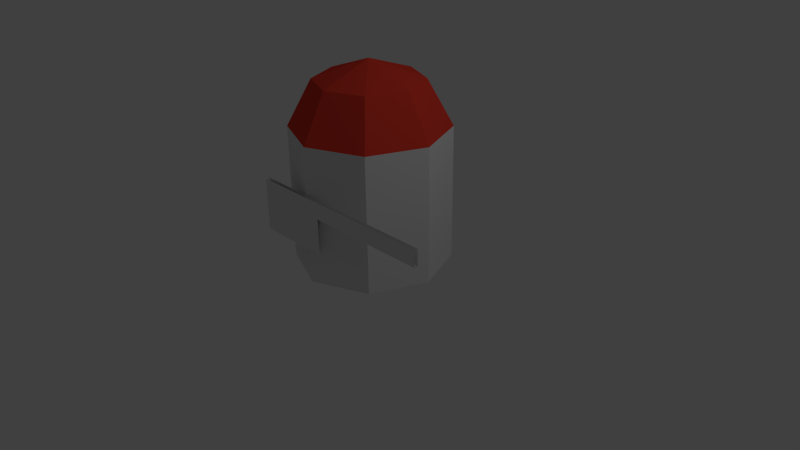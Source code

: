 # Source: soldier.blend  (saved by Blender 2.68.0; exported with 4.5.12 LTS)
import bpy
from mathutils import Matrix  # noqa: F401  (used for matrix-valued properties, if any)

bpy.ops.wm.read_factory_settings(use_empty=True)
scene = bpy.context.scene
scene.name = 'Scene'

# ---- collections
col_collection_1 = bpy.data.collections.new('Collection 1'); scene.collection.children.link(col_collection_1)

# ---- materials (node trees are filled in below, after node groups)
mat_material_001 = bpy.data.materials.new('Material.001')
mat_material_001.alpha_threshold = 0.0
mat_material_001.use_transparent_shadow = False
mat_material_001.roughness = 0.5
mat_banner = bpy.data.materials.new('Banner')
mat_banner.alpha_threshold = 0.0
mat_banner.use_transparent_shadow = False
mat_banner.diffuse_color = (0.8, 0.05208, 0.0317, 1.0)
mat_banner.roughness = 0.5
mat_banner.line_color = (0.0, 0.0, 0.0, 1.0)

# ---- material node trees

# ---- world
world_world = bpy.data.worlds.new('World'); scene.world = world_world
world_world.color = (0.05088, 0.05088, 0.05088)
world_world.use_sun_shadow = False
world_world.sun_shadow_jitter_overblur = 0.0
world_world.cycles.sampling_method = 'MANUAL'
world_world.cycles.sample_map_resolution = 256

# ---- cameras
cam_camera = bpy.data.cameras.new('Camera')
cam_camera.clip_end = 100.0
cam_camera.lens = 35.0
cam_camera.sensor_width = 32.0
cam_camera.sensor_height = 18.0
cam_camera.ortho_scale = 7.314
cam_camera.dof.focus_distance = 0.0
cam_camera.dof.aperture_fstop = 128.0

# ---- lights
light_lamp = bpy.data.lights.new('Lamp', 'POINT')
light_lamp.transmission_factor = 0.0
light_lamp.cutoff_distance = 30.0
light_lamp.energy = 100.0
light_lamp.shadow_buffer_clip_start = 1.001
light_lamp.shadow_soft_size = 0.1
light_lamp.shadow_maximum_resolution = 0.006
light_lamp.use_absolute_resolution = True
light_lamp.cycles.use_multiple_importance_sampling = False

# ---- meshes
me_cylinder_001 = bpy.data.meshes.new('Cylinder.001')
me_cylinder_001.from_pydata([(0.2459, -1.053, 0.9423), (0.2459, -1.005, 0.9423), (1.842, -1.005, 0.9423), (1.842, -1.053, 0.9423), (0.2459, -1.053, 1.152), (0.2459, -1.005, 1.152), (1.842, -1.005, 1.152), (1.842, -1.053, 1.152), (-0.7337, -1.053, 0.9423), (-0.7337, -1.005, 0.9423), (-0.7337, -1.053, 1.152), (-0.7337, -1.005, 1.152), (0.2459, -1.053, 0.4803), (0.2459, -1.005, 0.4803), (-0.7337, -1.053, 0.4803), (-0.7337, -1.005, 0.4803), (0.0, 1.0, 0.0), (0.0, 1.0, 1.746), (0.7071, 0.7071, 0.0), (0.7071, 0.7071, 1.746), (1.0, -4.371e-08, 0.0), (1.0, -4.371e-08, 1.746), (0.7071, -0.7071, 0.0), (0.7071, -0.7071, 1.746), (-8.742e-08, -1.0, 0.0), (-8.742e-08, -1.0, 1.746), (-0.7071, -0.7071, 0.0), (-0.7071, -0.7071, 1.746), (-1.0, 1.192e-08, 0.0), (-1.0, 1.192e-08, 1.746), (-0.7071, 0.7071, 0.0), (-0.7071, 0.7071, 1.746), (6.089e-09, 0.6835, 2.332), (0.4833, 0.4833, 2.332), (0.6835, -2.988e-08, 2.332), (0.4833, -0.4833, 2.332), (-5.366e-08, -0.6835, 2.332), (-0.4833, -0.4833, 2.332), (-0.6835, 8.15e-09, 2.332), (-0.4833, 0.4833, 2.332), (-1.49e-08, -7.451e-09, 2.577)], [], [(5, 6, 2, 1), (7, 4, 0, 3), (0, 4, 10, 8), (5, 1, 9, 11), (9, 1, 13, 15), (0, 8, 14, 12), (16, 17, 19, 18), (18, 19, 21, 20), (20, 21, 23, 22), (22, 23, 25, 24), (24, 25, 27, 26), (26, 27, 29, 28), (31, 29, 38, 39), (30, 31, 17, 16), (28, 29, 31, 30), (16, 18, 20, 22, 24, 26, 28, 30), (17, 31, 39, 32), (21, 19, 33, 34), (23, 21, 34, 35), (19, 17, 32, 33), (25, 23, 35, 36), (27, 25, 36, 37), (29, 27, 37, 38), (39, 38, 40), (35, 34, 40), (38, 37, 40), (34, 33, 40), (37, 36, 40), (32, 39, 40), (33, 32, 40), (36, 35, 40)])
me_cylinder_001.polygons.foreach_set('material_index', [0, 0, 0, 0, 0, 0, 0, 0, 0, 0, 0, 0, 1, 0, 0, 0, 1, 1, 1, 1, 1, 1, 1, 1, 1, 1, 1, 1, 1, 1, 1])
_uv = me_cylinder_001.uv_layers.new(name='UVMap')
_uv.uv.foreach_set('vector', [0.7812, 0.3438, 0.7812, 0.9062, 0.8438, 0.9062, 0.8438, 0.3438, 0.7812, 0.9062, 0.7812, 0.4375, 0.8438, 0.4375, 0.8438, 0.9062, 0.8438, 0.4062, 0.7812, 0.4062, 0.7812, 0.03125, 0.8438, 0.03125, 0.5938, 0.09375, 1.0, 0.0, 1.0, 0.0, 0.5938, 0.09375, 1.0, 0.0, 1.0, 0.0, 1.0, 0.0, 1.0, 0.0, 0.8438, 0.4062, 0.8438, 0.0625, 0.9688, 0.0625, 0.9688, 0.4062, 0.125, 0.0, 0.125, 0.8438, 0.1875, 0.8438, 0.1875, 0.0, 0.1875, 0.0, 0.1875, 0.8438, 0.4375, 0.8438, 0.4375, 0.0, 0.4375, 0.0, 0.4375, 0.8438, 0.2188, 0.8438, 0.2188, 0.0, 0.2188, 0.0, 0.2188, 0.8438, 0.1875, 0.8438, 0.1875, 0.0, 0.1875, 0.0, 0.1875, 0.8438, 0.125, 0.8438, 0.125, 0.0, 0.125, 0.0, 0.125, 0.8438, 0.0, 0.8438, 0.0, 0.0, 0.0625, 0.8438, 0.0, 0.8438, 0.0, 1.0, 0.09375, 1.0, 0.0625, 0.0, 0.0625, 0.8438, 0.125, 0.8438, 0.125, 0.0, 0.0, 0.0, 0.0, 0.8438, 0.0625, 0.8438, 0.0625, 0.0, 0.6702, 0.0001288, 0.7554, 0.08538, 0.7554, 0.206, 0.6702, 0.2912, 0.5496, 0.2912, 0.4643, 0.206, 0.4643, 0.08538, 0.5496, 0.0001289, 0.125, 0.8438, 0.0625, 0.8438, 0.09375, 1.0, 0.2188, 1.0, 0.4375, 0.8438, 0.1875, 0.8438, 0.3438, 1.0, 0.4375, 0.9688, 0.2188, 0.8438, 0.4375, 0.8438, 0.375, 0.9688, 0.3125, 0.9688, 0.1875, 0.8438, 0.125, 0.8438, 0.2188, 1.0, 0.3438, 1.0, 0.1875, 0.8438, 0.2188, 0.8438, 0.3125, 0.9688, 0.25, 0.9688, 0.125, 0.8438, 0.1875, 0.8438, 0.25, 0.9688, 0.1562, 0.9688, 0.0, 0.8438, 0.125, 0.8438, 0.1562, 0.9688, 0.0625, 0.9688, 0.09375, 1.0, 0.0, 1.0, 0.4375, 1.0, 0.3125, 0.9688, 0.375, 0.9688, 0.25, 1.0, 0.0625, 0.9688, 0.1562, 0.9688, 0.25, 1.0, 0.4375, 0.9688, 0.3438, 1.0, 0.4375, 1.0, 0.1562, 0.9688, 0.25, 0.9688, 0.25, 1.0, 0.2188, 1.0, 0.09375, 1.0, 0.4375, 1.0, 0.3438, 1.0, 0.2188, 1.0, 0.4375, 1.0, 0.25, 0.9688, 0.3125, 0.9688, 0.25, 1.0])
me_cylinder_001.materials.append(mat_material_001)
me_cylinder_001.materials.append(mat_banner)
me_cylinder_001.use_remesh_preserve_volume = False
me_cylinder_001.use_remesh_preserve_attributes = False
me_cylinder_001.use_mirror_vertex_groups = False
me_cylinder_001.update()

# ---- objects
ob_cylinder = bpy.data.objects.new('Cylinder', me_cylinder_001)
ob_lamp = bpy.data.objects.new('Lamp', light_lamp)
ob_camera = bpy.data.objects.new('Camera', cam_camera)

# ---- transforms, parenting, visibility, modifiers, constraints
ob_cylinder.location = (0.0, 0.0, 0.0)
ob_cylinder.lineart.crease_threshold = 0.0
ob_lamp.location = (4.076, 1.005, 5.904)
ob_lamp.rotation_euler = (0.6503, 0.05522, 1.866)
ob_lamp.lock_rotations_4d = False
ob_lamp.empty_display_type = 'ARROWS'
ob_lamp.color = (0.0, 0.0, 0.0, 0.0)
ob_lamp.lineart.crease_threshold = 0.0
ob_camera.location = (7.481, -6.508, 5.344)
ob_camera.rotation_euler = (1.109, 0.01082, 0.8149)
ob_camera.lock_rotations_4d = False
ob_camera.empty_display_type = 'ARROWS'
ob_camera.color = (0.0, 0.0, 0.0, 0.0)
ob_camera.display_type = 'WIRE'
ob_camera.lineart.crease_threshold = 0.0

# ---- collection membership
col_collection_1.objects.link(ob_cylinder)
col_collection_1.objects.link(ob_lamp)
col_collection_1.objects.link(ob_camera)

# ---- scene / render settings (as saved in the file)
scene.camera = ob_camera
scene.frame_start = 1; scene.frame_end = 250; scene.frame_set(0)
scene.render.engine = 'BLENDER_EEVEE_NEXT'
scene.render.image_settings.color_mode = 'RGB'
scene.render.image_settings.compression = 90
scene.render.resolution_percentage = 50
scene.render.dither_intensity = 0.0
scene.cycles.use_denoising = False
scene.cycles.samples = 10
scene.cycles.sampling_pattern = 'TABULATED_SOBOL'
scene.cycles.light_sampling_threshold = 0.0
scene.cycles.use_adaptive_sampling = False
scene.cycles.use_light_tree = False
scene.cycles.blur_glossy = 0.0
scene.cycles.volume_bounces = 1
scene.cycles.pixel_filter_type = 'GAUSSIAN'
scene.cycles.sample_clamp_indirect = 0.0
scene.view_settings.view_transform = 'Standard'
bpy.context.view_layer.update()
